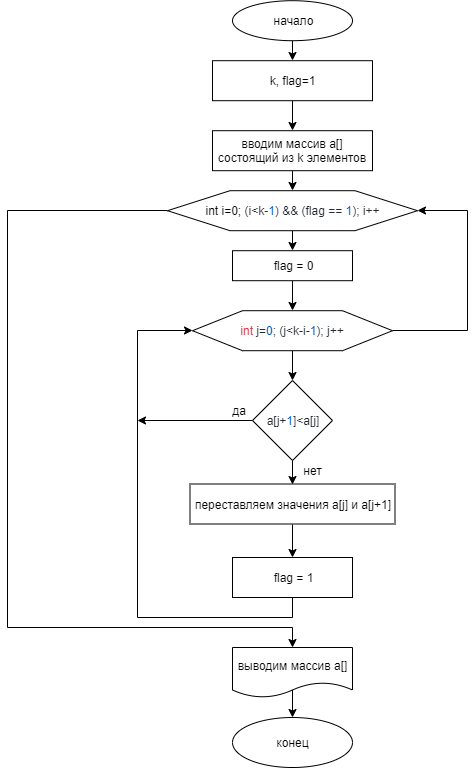

The diagram above was exported from draw.io. Its source (the exported page's mxGraphModel, read from the mxfile embedded in the PNG):
<mxGraphModel dx="1024" dy="1735" grid="1" gridSize="10" guides="1" tooltips="1" connect="1" arrows="1" fold="1" page="1" pageScale="1" pageWidth="827" pageHeight="1169" math="0" shadow="0">
  <root>
    <mxCell id="0" />
    <mxCell id="1" parent="0" />
    <mxCell id="DskrCpIjy3M6fq6hWCaQ-14" style="edgeStyle=orthogonalEdgeStyle;rounded=0;orthogonalLoop=1;jettySize=auto;html=1;exitX=0.5;exitY=1;exitDx=0;exitDy=0;entryX=0.5;entryY=0;entryDx=0;entryDy=0;" edge="1" parent="1" source="DskrCpIjy3M6fq6hWCaQ-1" target="DskrCpIjy3M6fq6hWCaQ-3">
      <mxGeometry relative="1" as="geometry" />
    </mxCell>
    <mxCell id="DskrCpIjy3M6fq6hWCaQ-1" value="начало" style="ellipse;whiteSpace=wrap;html=1;" vertex="1" parent="1">
      <mxGeometry x="375" y="-1146.7999877929688" width="120" height="40" as="geometry" />
    </mxCell>
    <mxCell id="DskrCpIjy3M6fq6hWCaQ-15" style="edgeStyle=orthogonalEdgeStyle;rounded=0;orthogonalLoop=1;jettySize=auto;html=1;exitX=0.5;exitY=1;exitDx=0;exitDy=0;entryX=0.5;entryY=0;entryDx=0;entryDy=0;" edge="1" parent="1" source="DskrCpIjy3M6fq6hWCaQ-3" target="DskrCpIjy3M6fq6hWCaQ-4">
      <mxGeometry relative="1" as="geometry" />
    </mxCell>
    <mxCell id="DskrCpIjy3M6fq6hWCaQ-3" value="k, flag=1" style="rounded=0;whiteSpace=wrap;html=1;" vertex="1" parent="1">
      <mxGeometry x="355" y="-1086.7999877929688" width="160" height="40" as="geometry" />
    </mxCell>
    <mxCell id="DskrCpIjy3M6fq6hWCaQ-16" style="edgeStyle=orthogonalEdgeStyle;rounded=0;orthogonalLoop=1;jettySize=auto;html=1;exitX=0.5;exitY=1;exitDx=0;exitDy=0;entryX=0.5;entryY=0;entryDx=0;entryDy=0;" edge="1" parent="1" source="DskrCpIjy3M6fq6hWCaQ-4" target="DskrCpIjy3M6fq6hWCaQ-5">
      <mxGeometry relative="1" as="geometry" />
    </mxCell>
    <mxCell id="DskrCpIjy3M6fq6hWCaQ-4" value="&lt;span style=&quot;white-space: normal&quot;&gt;вводим массив a[] состоящий из k элементов&lt;/span&gt;" style="rounded=0;whiteSpace=wrap;html=1;" vertex="1" parent="1">
      <mxGeometry x="355" y="-1016.7999877929688" width="160" height="40" as="geometry" />
    </mxCell>
    <mxCell id="DskrCpIjy3M6fq6hWCaQ-17" style="edgeStyle=orthogonalEdgeStyle;rounded=0;orthogonalLoop=1;jettySize=auto;html=1;exitX=0.5;exitY=1;exitDx=0;exitDy=0;entryX=0.5;entryY=0;entryDx=0;entryDy=0;" edge="1" parent="1" source="DskrCpIjy3M6fq6hWCaQ-5" target="DskrCpIjy3M6fq6hWCaQ-6">
      <mxGeometry relative="1" as="geometry" />
    </mxCell>
    <mxCell id="DskrCpIjy3M6fq6hWCaQ-26" style="edgeStyle=orthogonalEdgeStyle;rounded=0;orthogonalLoop=1;jettySize=auto;html=1;exitX=0;exitY=0.5;exitDx=0;exitDy=0;entryX=0.5;entryY=0;entryDx=0;entryDy=0;" edge="1" parent="1" source="DskrCpIjy3M6fq6hWCaQ-5" target="DskrCpIjy3M6fq6hWCaQ-22">
      <mxGeometry relative="1" as="geometry">
        <Array as="points">
          <mxPoint x="150" y="-937" />
          <mxPoint x="150" y="-520" />
          <mxPoint x="435" y="-520" />
        </Array>
      </mxGeometry>
    </mxCell>
    <mxCell id="DskrCpIjy3M6fq6hWCaQ-5" value="int i=0;&amp;nbsp;&lt;span style=&quot;color: rgb(36 , 41 , 46) ; font-family: , &amp;#34;consolas&amp;#34; , &amp;#34;liberation mono&amp;#34; , &amp;#34;menlo&amp;#34; , monospace ; white-space: pre ; background-color: rgb(255 , 255 , 255)&quot;&gt;(i&amp;lt;k-&lt;/span&gt;&lt;span class=&quot;pl-c1&quot; style=&quot;box-sizing: border-box ; color: rgb(0 , 92 , 197) ; font-family: , &amp;#34;consolas&amp;#34; , &amp;#34;liberation mono&amp;#34; , &amp;#34;menlo&amp;#34; , monospace ; white-space: pre ; background-color: rgb(255 , 255 , 255)&quot;&gt;1&lt;/span&gt;&lt;span style=&quot;color: rgb(36 , 41 , 46) ; font-family: , &amp;#34;consolas&amp;#34; , &amp;#34;liberation mono&amp;#34; , &amp;#34;menlo&amp;#34; , monospace ; white-space: pre ; background-color: rgb(255 , 255 , 255)&quot;&gt;) &amp;amp;&amp;amp; (flag == &lt;/span&gt;&lt;span class=&quot;pl-c1&quot; style=&quot;box-sizing: border-box ; color: rgb(0 , 92 , 197) ; font-family: , &amp;#34;consolas&amp;#34; , &amp;#34;liberation mono&amp;#34; , &amp;#34;menlo&amp;#34; , monospace ; white-space: pre ; background-color: rgb(255 , 255 , 255)&quot;&gt;1&lt;/span&gt;&lt;span style=&quot;color: rgb(36 , 41 , 46) ; font-family: , &amp;#34;consolas&amp;#34; , &amp;#34;liberation mono&amp;#34; , &amp;#34;menlo&amp;#34; , monospace ; white-space: pre ; background-color: rgb(255 , 255 , 255)&quot;&gt;)&lt;/span&gt;&lt;span style=&quot;color: rgb(36 , 41 , 46) ; font-family: , &amp;#34;consolas&amp;#34; , &amp;#34;liberation mono&amp;#34; , &amp;#34;menlo&amp;#34; , monospace ; white-space: pre ; background-color: rgb(255 , 255 , 255)&quot;&gt;; i++&lt;/span&gt;" style="shape=hexagon;perimeter=hexagonPerimeter2;whiteSpace=wrap;html=1;" vertex="1" parent="1">
      <mxGeometry x="310" y="-956.7999877929688" width="250" height="40" as="geometry" />
    </mxCell>
    <mxCell id="DskrCpIjy3M6fq6hWCaQ-18" style="edgeStyle=orthogonalEdgeStyle;rounded=0;orthogonalLoop=1;jettySize=auto;html=1;exitX=0.5;exitY=1;exitDx=0;exitDy=0;entryX=0.5;entryY=0;entryDx=0;entryDy=0;" edge="1" parent="1" source="DskrCpIjy3M6fq6hWCaQ-6" target="DskrCpIjy3M6fq6hWCaQ-7">
      <mxGeometry relative="1" as="geometry" />
    </mxCell>
    <mxCell id="DskrCpIjy3M6fq6hWCaQ-6" value="flag = 0" style="rounded=0;whiteSpace=wrap;html=1;" vertex="1" parent="1">
      <mxGeometry x="375" y="-896.7999877929688" width="120" height="30" as="geometry" />
    </mxCell>
    <mxCell id="DskrCpIjy3M6fq6hWCaQ-19" style="edgeStyle=orthogonalEdgeStyle;rounded=0;orthogonalLoop=1;jettySize=auto;html=1;exitX=0.5;exitY=1;exitDx=0;exitDy=0;entryX=0.5;entryY=0;entryDx=0;entryDy=0;" edge="1" parent="1" source="DskrCpIjy3M6fq6hWCaQ-7" target="DskrCpIjy3M6fq6hWCaQ-10">
      <mxGeometry relative="1" as="geometry" />
    </mxCell>
    <mxCell id="DskrCpIjy3M6fq6hWCaQ-23" style="edgeStyle=orthogonalEdgeStyle;rounded=0;orthogonalLoop=1;jettySize=auto;html=1;exitX=1;exitY=0.5;exitDx=0;exitDy=0;entryX=1;entryY=0.5;entryDx=0;entryDy=0;" edge="1" parent="1" source="DskrCpIjy3M6fq6hWCaQ-7" target="DskrCpIjy3M6fq6hWCaQ-5">
      <mxGeometry relative="1" as="geometry">
        <Array as="points">
          <mxPoint x="610" y="-817" />
          <mxPoint x="610" y="-937" />
        </Array>
      </mxGeometry>
    </mxCell>
    <mxCell id="DskrCpIjy3M6fq6hWCaQ-7" value="&lt;span class=&quot;pl-k&quot; style=&quot;box-sizing: border-box ; color: rgb(215 , 58 , 73) ; font-family: , &amp;#34;consolas&amp;#34; , &amp;#34;liberation mono&amp;#34; , &amp;#34;menlo&amp;#34; , monospace ; white-space: pre ; background-color: rgb(255 , 255 , 255)&quot;&gt;int&lt;/span&gt;&lt;span style=&quot;color: rgb(36 , 41 , 46) ; font-family: , &amp;#34;consolas&amp;#34; , &amp;#34;liberation mono&amp;#34; , &amp;#34;menlo&amp;#34; , monospace ; white-space: pre ; background-color: rgb(255 , 255 , 255)&quot;&gt; j=&lt;/span&gt;&lt;span class=&quot;pl-c1&quot; style=&quot;box-sizing: border-box ; color: rgb(0 , 92 , 197) ; font-family: , &amp;#34;consolas&amp;#34; , &amp;#34;liberation mono&amp;#34; , &amp;#34;menlo&amp;#34; , monospace ; white-space: pre ; background-color: rgb(255 , 255 , 255)&quot;&gt;0&lt;/span&gt;&lt;span style=&quot;color: rgb(36 , 41 , 46) ; font-family: , &amp;#34;consolas&amp;#34; , &amp;#34;liberation mono&amp;#34; , &amp;#34;menlo&amp;#34; , monospace ; white-space: pre ; background-color: rgb(255 , 255 , 255)&quot;&gt;; (j&amp;lt;k-i-&lt;/span&gt;&lt;span class=&quot;pl-c1&quot; style=&quot;box-sizing: border-box ; color: rgb(0 , 92 , 197) ; font-family: , &amp;#34;consolas&amp;#34; , &amp;#34;liberation mono&amp;#34; , &amp;#34;menlo&amp;#34; , monospace ; white-space: pre ; background-color: rgb(255 , 255 , 255)&quot;&gt;1&lt;/span&gt;&lt;span style=&quot;color: rgb(36 , 41 , 46) ; font-family: , &amp;#34;consolas&amp;#34; , &amp;#34;liberation mono&amp;#34; , &amp;#34;menlo&amp;#34; , monospace ; white-space: pre ; background-color: rgb(255 , 255 , 255)&quot;&gt;); j++&lt;/span&gt;" style="shape=hexagon;perimeter=hexagonPerimeter2;whiteSpace=wrap;html=1;" vertex="1" parent="1">
      <mxGeometry x="335" y="-836.7999877929688" width="200" height="40" as="geometry" />
    </mxCell>
    <mxCell id="DskrCpIjy3M6fq6hWCaQ-20" style="edgeStyle=orthogonalEdgeStyle;rounded=0;orthogonalLoop=1;jettySize=auto;html=1;exitX=0.5;exitY=1;exitDx=0;exitDy=0;entryX=0.5;entryY=0;entryDx=0;entryDy=0;" edge="1" parent="1" source="DskrCpIjy3M6fq6hWCaQ-10" target="DskrCpIjy3M6fq6hWCaQ-11">
      <mxGeometry relative="1" as="geometry" />
    </mxCell>
    <mxCell id="DskrCpIjy3M6fq6hWCaQ-25" style="edgeStyle=orthogonalEdgeStyle;rounded=0;orthogonalLoop=1;jettySize=auto;html=1;exitX=0;exitY=0.5;exitDx=0;exitDy=0;" edge="1" parent="1" source="DskrCpIjy3M6fq6hWCaQ-10">
      <mxGeometry relative="1" as="geometry">
        <mxPoint x="280" y="-727" as="targetPoint" />
      </mxGeometry>
    </mxCell>
    <mxCell id="DskrCpIjy3M6fq6hWCaQ-10" value="&lt;span style=&quot;color: rgb(36 , 41 , 46) ; font-family: , &amp;#34;consolas&amp;#34; , &amp;#34;liberation mono&amp;#34; , &amp;#34;menlo&amp;#34; , monospace ; white-space: pre ; background-color: rgb(255 , 255 , 255)&quot;&gt;a[j+&lt;/span&gt;&lt;span class=&quot;pl-c1&quot; style=&quot;box-sizing: border-box ; color: rgb(0 , 92 , 197) ; font-family: , &amp;#34;consolas&amp;#34; , &amp;#34;liberation mono&amp;#34; , &amp;#34;menlo&amp;#34; , monospace ; white-space: pre ; background-color: rgb(255 , 255 , 255)&quot;&gt;1&lt;/span&gt;&lt;span style=&quot;color: rgb(36 , 41 , 46) ; font-family: , &amp;#34;consolas&amp;#34; , &amp;#34;liberation mono&amp;#34; , &amp;#34;menlo&amp;#34; , monospace ; white-space: pre ; background-color: rgb(255 , 255 , 255)&quot;&gt;]&amp;lt;a[j]&lt;/span&gt;" style="rhombus;whiteSpace=wrap;html=1;" vertex="1" parent="1">
      <mxGeometry x="395" y="-767" width="80" height="80" as="geometry" />
    </mxCell>
    <mxCell id="DskrCpIjy3M6fq6hWCaQ-21" style="edgeStyle=orthogonalEdgeStyle;rounded=0;orthogonalLoop=1;jettySize=auto;html=1;exitX=0.5;exitY=1;exitDx=0;exitDy=0;entryX=0.5;entryY=0;entryDx=0;entryDy=0;" edge="1" parent="1" source="DskrCpIjy3M6fq6hWCaQ-11" target="DskrCpIjy3M6fq6hWCaQ-12">
      <mxGeometry relative="1" as="geometry" />
    </mxCell>
    <mxCell id="DskrCpIjy3M6fq6hWCaQ-11" value="переставляем значения a[j] и a[j+1]" style="rounded=0;whiteSpace=wrap;html=1;" vertex="1" parent="1">
      <mxGeometry x="332.5" y="-663.5" width="205" height="40" as="geometry" />
    </mxCell>
    <mxCell id="DskrCpIjy3M6fq6hWCaQ-24" style="edgeStyle=orthogonalEdgeStyle;rounded=0;orthogonalLoop=1;jettySize=auto;html=1;exitX=0.5;exitY=1;exitDx=0;exitDy=0;entryX=0;entryY=0.5;entryDx=0;entryDy=0;" edge="1" parent="1" source="DskrCpIjy3M6fq6hWCaQ-12" target="DskrCpIjy3M6fq6hWCaQ-7">
      <mxGeometry relative="1" as="geometry">
        <Array as="points">
          <mxPoint x="435" y="-530" />
          <mxPoint x="280" y="-530" />
          <mxPoint x="280" y="-817" />
        </Array>
      </mxGeometry>
    </mxCell>
    <mxCell id="DskrCpIjy3M6fq6hWCaQ-12" value="flag = 1" style="rounded=0;whiteSpace=wrap;html=1;" vertex="1" parent="1">
      <mxGeometry x="375" y="-590" width="120" height="40" as="geometry" />
    </mxCell>
    <mxCell id="DskrCpIjy3M6fq6hWCaQ-13" value="конец" style="ellipse;whiteSpace=wrap;html=1;" vertex="1" parent="1">
      <mxGeometry x="375" y="-430" width="120" height="50" as="geometry" />
    </mxCell>
    <mxCell id="DskrCpIjy3M6fq6hWCaQ-27" style="edgeStyle=orthogonalEdgeStyle;rounded=0;orthogonalLoop=1;jettySize=auto;html=1;entryX=0.5;entryY=0;entryDx=0;entryDy=0;exitX=0.492;exitY=0.84;exitDx=0;exitDy=0;exitPerimeter=0;" edge="1" parent="1" source="DskrCpIjy3M6fq6hWCaQ-22" target="DskrCpIjy3M6fq6hWCaQ-13">
      <mxGeometry relative="1" as="geometry" />
    </mxCell>
    <mxCell id="DskrCpIjy3M6fq6hWCaQ-22" value="выводим массив a[]" style="shape=document;whiteSpace=wrap;html=1;boundedLbl=1;" vertex="1" parent="1">
      <mxGeometry x="375" y="-500" width="120" height="50" as="geometry" />
    </mxCell>
    <mxCell id="DskrCpIjy3M6fq6hWCaQ-28" value="&amp;nbsp;да" style="text;html=1;strokeColor=none;fillColor=none;align=center;verticalAlign=middle;whiteSpace=wrap;rounded=0;" vertex="1" parent="1">
      <mxGeometry x="360" y="-747" width="40" height="20" as="geometry" />
    </mxCell>
    <mxCell id="DskrCpIjy3M6fq6hWCaQ-29" value="нет" style="text;html=1;strokeColor=none;fillColor=none;align=center;verticalAlign=middle;whiteSpace=wrap;rounded=0;" vertex="1" parent="1">
      <mxGeometry x="435" y="-687" width="40" height="20" as="geometry" />
    </mxCell>
  </root>
</mxGraphModel>